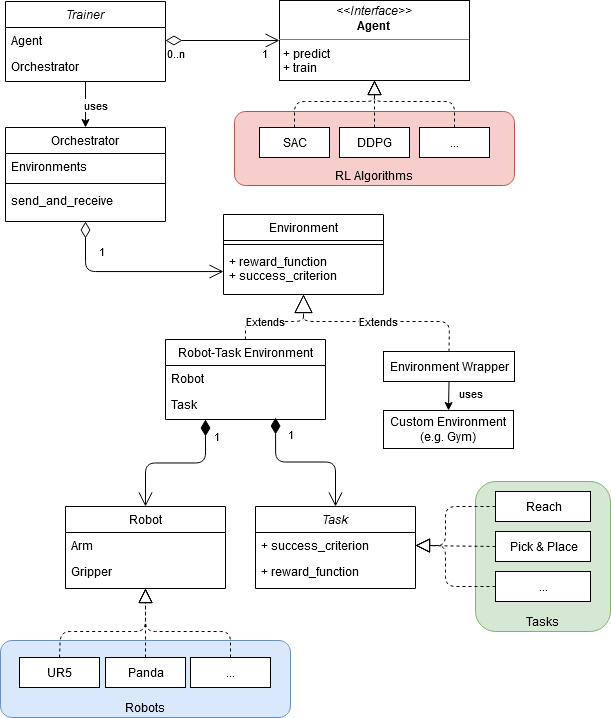

The diagram above was exported from draw.io. Its source (the exported page's mxGraphModel, read from the mxfile embedded in the PNG):
<mxGraphModel dx="1673" dy="931" grid="1" gridSize="10" guides="1" tooltips="1" connect="1" arrows="1" fold="1" page="1" pageScale="1" pageWidth="827" pageHeight="1169" math="0" shadow="0">
  <root>
    <mxCell id="0" />
    <mxCell id="1" parent="0" />
    <mxCell id="2" value="Tasks" style="rounded=1;whiteSpace=wrap;html=1;fillColor=#d5e8d4;strokeColor=#82b366;verticalAlign=bottom;" vertex="1" parent="1">
      <mxGeometry x="621" y="710" width="135" height="150" as="geometry" />
    </mxCell>
    <mxCell id="3" value="&lt;div align=&quot;center&quot;&gt;RL Algorithms&lt;br&gt;&lt;/div&gt;" style="rounded=1;whiteSpace=wrap;html=1;fillColor=#f8cecc;strokeColor=#b85450;verticalAlign=bottom;" vertex="1" parent="1">
      <mxGeometry x="380" y="340" width="280" height="74" as="geometry" />
    </mxCell>
    <mxCell id="4" value="Trainer" style="swimlane;fontStyle=2;align=center;verticalAlign=top;childLayout=stackLayout;horizontal=1;startSize=26;horizontalStack=0;resizeParent=1;resizeLast=0;collapsible=1;marginBottom=0;rounded=0;shadow=0;strokeWidth=1;" vertex="1" parent="1">
      <mxGeometry x="151" y="230" width="160" height="80" as="geometry">
        <mxRectangle x="230" y="140" width="160" height="26" as="alternateBounds" />
      </mxGeometry>
    </mxCell>
    <mxCell id="5" value="Agent" style="text;align=left;verticalAlign=top;spacingLeft=4;spacingRight=4;overflow=hidden;rotatable=0;points=[[0,0.5],[1,0.5]];portConstraint=eastwest;" vertex="1" parent="4">
      <mxGeometry y="26" width="160" height="26" as="geometry" />
    </mxCell>
    <mxCell id="6" value="Orchestrator" style="text;align=left;verticalAlign=top;spacingLeft=4;spacingRight=4;overflow=hidden;rotatable=0;points=[[0,0.5],[1,0.5]];portConstraint=eastwest;rounded=0;shadow=0;html=0;" vertex="1" parent="4">
      <mxGeometry y="52" width="160" height="26" as="geometry" />
    </mxCell>
    <mxCell id="7" value="Robot-Task Environment" style="swimlane;fontStyle=0;align=center;verticalAlign=top;childLayout=stackLayout;horizontal=1;startSize=26;horizontalStack=0;resizeParent=1;resizeLast=0;collapsible=1;marginBottom=0;rounded=0;shadow=0;strokeWidth=1;" vertex="1" parent="1">
      <mxGeometry x="311" y="568" width="160" height="80" as="geometry">
        <mxRectangle x="130" y="380" width="160" height="26" as="alternateBounds" />
      </mxGeometry>
    </mxCell>
    <mxCell id="8" value="Robot" style="text;align=left;verticalAlign=top;spacingLeft=4;spacingRight=4;overflow=hidden;rotatable=0;points=[[0,0.5],[1,0.5]];portConstraint=eastwest;" vertex="1" parent="7">
      <mxGeometry y="26" width="160" height="26" as="geometry" />
    </mxCell>
    <mxCell id="9" value="Task" style="text;align=left;verticalAlign=top;spacingLeft=4;spacingRight=4;overflow=hidden;rotatable=0;points=[[0,0.5],[1,0.5]];portConstraint=eastwest;rounded=0;shadow=0;html=0;" vertex="1" parent="7">
      <mxGeometry y="52" width="160" height="26" as="geometry" />
    </mxCell>
    <mxCell id="10" value="uses" style="edgeStyle=orthogonalEdgeStyle;rounded=0;orthogonalLoop=1;jettySize=auto;html=1;exitX=0.5;exitY=1;exitDx=0;exitDy=0;" edge="1" source="4" target="11" parent="1">
      <mxGeometry x="0.0187" y="10" relative="1" as="geometry">
        <mxPoint x="301" y="351" as="sourcePoint" />
        <mxPoint as="offset" />
      </mxGeometry>
    </mxCell>
    <mxCell id="11" value="Orchestrator" style="swimlane;fontStyle=0;align=center;verticalAlign=top;childLayout=stackLayout;horizontal=1;startSize=26;horizontalStack=0;resizeParent=1;resizeLast=0;collapsible=1;marginBottom=0;rounded=0;shadow=0;strokeWidth=1;" vertex="1" parent="1">
      <mxGeometry x="151" y="356" width="160" height="94" as="geometry">
        <mxRectangle x="550" y="140" width="160" height="26" as="alternateBounds" />
      </mxGeometry>
    </mxCell>
    <mxCell id="12" value="Environments" style="text;align=left;verticalAlign=top;spacingLeft=4;spacingRight=4;overflow=hidden;rotatable=0;points=[[0,0.5],[1,0.5]];portConstraint=eastwest;" vertex="1" parent="11">
      <mxGeometry y="26" width="160" height="26" as="geometry" />
    </mxCell>
    <mxCell id="13" value="" style="line;html=1;strokeWidth=1;align=left;verticalAlign=middle;spacingTop=-1;spacingLeft=3;spacingRight=3;rotatable=0;labelPosition=right;points=[];portConstraint=eastwest;" vertex="1" parent="11">
      <mxGeometry y="52" width="160" height="8" as="geometry" />
    </mxCell>
    <mxCell id="14" value="send_and_receive" style="text;align=left;verticalAlign=top;spacingLeft=4;spacingRight=4;overflow=hidden;rotatable=0;points=[[0,0.5],[1,0.5]];portConstraint=eastwest;" vertex="1" parent="11">
      <mxGeometry y="60" width="160" height="26" as="geometry" />
    </mxCell>
    <mxCell id="15" value="&lt;p style=&quot;margin: 0px ; margin-top: 4px ; text-align: center&quot;&gt;&lt;i&gt;&amp;lt;&amp;lt;Interface&amp;gt;&amp;gt;&lt;/i&gt;&lt;br&gt;&lt;b&gt;Agent&lt;/b&gt;&lt;br&gt;&lt;/p&gt;&lt;hr size=&quot;1&quot;&gt;&lt;p style=&quot;margin: 0px ; margin-left: 4px&quot;&gt;+ predict&lt;/p&gt;&lt;p style=&quot;margin: 0px ; margin-left: 4px&quot;&gt;+ train&lt;br&gt;&lt;/p&gt;" style="verticalAlign=top;align=left;overflow=fill;fontSize=12;fontFamily=Helvetica;html=1;" vertex="1" parent="1">
      <mxGeometry x="425" y="229" width="190" height="80" as="geometry" />
    </mxCell>
    <mxCell id="16" value="" style="endArrow=open;html=1;endSize=12;startArrow=diamondThin;startSize=14;startFill=0;edgeStyle=orthogonalEdgeStyle;exitX=1;exitY=0.5;exitDx=0;exitDy=0;entryX=0;entryY=0.5;entryDx=0;entryDy=0;" edge="1" source="5" target="15" parent="1">
      <mxGeometry relative="1" as="geometry">
        <mxPoint x="441" y="490" as="sourcePoint" />
        <mxPoint x="601" y="490" as="targetPoint" />
      </mxGeometry>
    </mxCell>
    <mxCell id="17" value="0..n" style="edgeLabel;resizable=0;html=1;align=left;verticalAlign=top;" connectable="0" vertex="1" parent="16">
      <mxGeometry x="-1" relative="1" as="geometry" />
    </mxCell>
    <mxCell id="18" value="1" style="edgeLabel;resizable=0;html=1;align=right;verticalAlign=top;" connectable="0" vertex="1" parent="16">
      <mxGeometry x="1" relative="1" as="geometry">
        <mxPoint x="-11" as="offset" />
      </mxGeometry>
    </mxCell>
    <mxCell id="19" value="" style="endArrow=block;dashed=1;endFill=0;endSize=12;html=1;exitX=0.5;exitY=0;exitDx=0;exitDy=0;entryX=0.5;entryY=1;entryDx=0;entryDy=0;" edge="1" source="29" target="15" parent="1">
      <mxGeometry width="160" relative="1" as="geometry">
        <mxPoint x="695" y="275" as="sourcePoint" />
        <mxPoint x="615" y="285" as="targetPoint" />
        <Array as="points">
          <mxPoint x="440" y="330" />
          <mxPoint x="520" y="330" />
        </Array>
      </mxGeometry>
    </mxCell>
    <mxCell id="20" value="1" style="endArrow=open;html=1;endSize=12;startArrow=diamondThin;startSize=14;startFill=0;edgeStyle=orthogonalEdgeStyle;align=left;verticalAlign=bottom;exitX=0.5;exitY=1;exitDx=0;exitDy=0;" edge="1" source="11" target="38" parent="1">
      <mxGeometry x="-0.3333" y="10" relative="1" as="geometry">
        <mxPoint x="321" y="593.5" as="sourcePoint" />
        <mxPoint x="341" y="493" as="targetPoint" />
        <mxPoint as="offset" />
      </mxGeometry>
    </mxCell>
    <mxCell id="21" value="Robot" style="swimlane;fontStyle=0;align=center;verticalAlign=top;childLayout=stackLayout;horizontal=1;startSize=26;horizontalStack=0;resizeParent=1;resizeLast=0;collapsible=1;marginBottom=0;rounded=0;shadow=0;strokeWidth=1;" vertex="1" parent="1">
      <mxGeometry x="211" y="735" width="160" height="82" as="geometry">
        <mxRectangle x="320" y="732" width="160" height="26" as="alternateBounds" />
      </mxGeometry>
    </mxCell>
    <mxCell id="22" value="Arm" style="text;align=left;verticalAlign=top;spacingLeft=4;spacingRight=4;overflow=hidden;rotatable=0;points=[[0,0.5],[1,0.5]];portConstraint=eastwest;" vertex="1" parent="21">
      <mxGeometry y="26" width="160" height="26" as="geometry" />
    </mxCell>
    <mxCell id="23" value="Gripper" style="text;align=left;verticalAlign=top;spacingLeft=4;spacingRight=4;overflow=hidden;rotatable=0;points=[[0,0.5],[1,0.5]];portConstraint=eastwest;rounded=0;shadow=0;html=0;" vertex="1" parent="21">
      <mxGeometry y="52" width="160" height="26" as="geometry" />
    </mxCell>
    <mxCell id="24" value="Task" style="swimlane;fontStyle=2;align=center;verticalAlign=top;childLayout=stackLayout;horizontal=1;startSize=26;horizontalStack=0;resizeParent=1;resizeLast=0;collapsible=1;marginBottom=0;rounded=0;shadow=0;strokeWidth=1;" vertex="1" parent="1">
      <mxGeometry x="401" y="735" width="160" height="82" as="geometry">
        <mxRectangle x="550" y="140" width="160" height="26" as="alternateBounds" />
      </mxGeometry>
    </mxCell>
    <mxCell id="25" value="+ success_criterion" style="text;align=left;verticalAlign=top;spacingLeft=4;spacingRight=4;overflow=hidden;rotatable=0;points=[[0,0.5],[1,0.5]];portConstraint=eastwest;" vertex="1" parent="24">
      <mxGeometry y="26" width="160" height="26" as="geometry" />
    </mxCell>
    <mxCell id="26" value="+ reward_function" style="text;align=left;verticalAlign=top;spacingLeft=4;spacingRight=4;overflow=hidden;rotatable=0;points=[[0,0.5],[1,0.5]];portConstraint=eastwest;" vertex="1" parent="24">
      <mxGeometry y="52" width="160" height="26" as="geometry" />
    </mxCell>
    <mxCell id="27" value="1" style="endArrow=open;html=1;endSize=12;startArrow=diamondThin;startSize=14;startFill=1;edgeStyle=orthogonalEdgeStyle;align=left;verticalAlign=bottom;exitX=0.25;exitY=1;exitDx=0;exitDy=0;" edge="1" source="7" target="21" parent="1">
      <mxGeometry x="-0.6388" y="7" relative="1" as="geometry">
        <mxPoint x="371" y="681" as="sourcePoint" />
        <mxPoint x="381" y="551" as="targetPoint" />
        <mxPoint as="offset" />
      </mxGeometry>
    </mxCell>
    <mxCell id="28" value="1" style="endArrow=open;html=1;endSize=12;startArrow=diamondThin;startSize=14;startFill=1;edgeStyle=orthogonalEdgeStyle;align=left;verticalAlign=bottom;entryX=0.5;entryY=0;entryDx=0;entryDy=0;exitX=0.688;exitY=1;exitDx=0;exitDy=0;exitPerimeter=0;" edge="1" source="9" target="24" parent="1">
      <mxGeometry x="-0.6366" y="11" relative="1" as="geometry">
        <mxPoint x="411" y="722" as="sourcePoint" />
        <mxPoint x="301" y="751" as="targetPoint" />
        <mxPoint as="offset" />
      </mxGeometry>
    </mxCell>
    <mxCell id="29" value="SAC" style="html=1;" vertex="1" parent="1">
      <mxGeometry x="405" y="356" width="70" height="30" as="geometry" />
    </mxCell>
    <mxCell id="30" value="DDPG" style="html=1;" vertex="1" parent="1">
      <mxGeometry x="485" y="356" width="70" height="30" as="geometry" />
    </mxCell>
    <mxCell id="31" value="..." style="html=1;" vertex="1" parent="1">
      <mxGeometry x="565" y="356" width="70" height="30" as="geometry" />
    </mxCell>
    <mxCell id="32" value="" style="endArrow=block;dashed=1;endFill=0;endSize=12;html=1;exitX=0.5;exitY=0;exitDx=0;exitDy=0;entryX=0.5;entryY=1;entryDx=0;entryDy=0;" edge="1" source="31" target="15" parent="1">
      <mxGeometry width="160" relative="1" as="geometry">
        <mxPoint x="450" y="366" as="sourcePoint" />
        <mxPoint x="525" y="310" as="targetPoint" />
        <Array as="points">
          <mxPoint x="600" y="330" />
          <mxPoint x="520" y="330" />
        </Array>
      </mxGeometry>
    </mxCell>
    <mxCell id="33" value="" style="endArrow=block;dashed=1;endFill=0;endSize=12;html=1;exitX=0.5;exitY=0;exitDx=0;exitDy=0;entryX=0.5;entryY=1;entryDx=0;entryDy=0;" edge="1" source="30" target="15" parent="1">
      <mxGeometry width="160" relative="1" as="geometry">
        <mxPoint x="610" y="366" as="sourcePoint" />
        <mxPoint x="530" y="320" as="targetPoint" />
      </mxGeometry>
    </mxCell>
    <mxCell id="34" value="&lt;div&gt;Custom Environment&lt;/div&gt;&lt;div&gt;(e.g. Gym)&lt;br&gt;&lt;/div&gt;" style="rounded=0;whiteSpace=wrap;html=1;" vertex="1" parent="1">
      <mxGeometry x="529" y="639" width="130" height="38" as="geometry" />
    </mxCell>
    <mxCell id="35" value="Extends" style="endArrow=block;endSize=16;endFill=0;html=1;dashed=1;strokeColor=#000000;exitX=0.5;exitY=0;exitDx=0;exitDy=0;" edge="1" source="7" target="38" parent="1">
      <mxGeometry x="-0.2621" width="160" relative="1" as="geometry">
        <mxPoint x="476" y="556" as="sourcePoint" />
        <mxPoint x="551" y="540" as="targetPoint" />
        <Array as="points">
          <mxPoint x="391" y="550" />
          <mxPoint x="449" y="550" />
        </Array>
        <mxPoint as="offset" />
      </mxGeometry>
    </mxCell>
    <mxCell id="36" value="Environment" style="swimlane;fontStyle=0;align=center;verticalAlign=top;childLayout=stackLayout;horizontal=1;startSize=26;horizontalStack=0;resizeParent=1;resizeParentMax=0;resizeLast=0;collapsible=1;marginBottom=0;" vertex="1" parent="1">
      <mxGeometry x="369" y="443" width="160" height="80" as="geometry" />
    </mxCell>
    <mxCell id="37" value="" style="line;strokeWidth=1;fillColor=none;align=left;verticalAlign=middle;spacingTop=-1;spacingLeft=3;spacingRight=3;rotatable=0;labelPosition=right;points=[];portConstraint=eastwest;" vertex="1" parent="36">
      <mxGeometry y="26" width="160" height="8" as="geometry" />
    </mxCell>
    <mxCell id="38" value="+ reward_function&#10;+ success_criterion&#10;" style="text;strokeColor=none;fillColor=none;align=left;verticalAlign=top;spacingLeft=4;spacingRight=4;overflow=hidden;rotatable=0;points=[[0,0.5],[1,0.5]];portConstraint=eastwest;" vertex="1" parent="36">
      <mxGeometry y="34" width="160" height="46" as="geometry" />
    </mxCell>
    <mxCell id="39" value="Environment Wrapper" style="html=1;" vertex="1" parent="1">
      <mxGeometry x="529" y="580" width="131" height="30" as="geometry" />
    </mxCell>
    <mxCell id="40" value="uses" style="edgeStyle=orthogonalEdgeStyle;rounded=0;orthogonalLoop=1;jettySize=auto;html=1;exitX=0.5;exitY=1;exitDx=0;exitDy=0;entryX=0.5;entryY=0;entryDx=0;entryDy=0;" edge="1" source="39" target="34" parent="1">
      <mxGeometry x="-0.2121" y="22" relative="1" as="geometry">
        <mxPoint x="588" y="610" as="sourcePoint" />
        <mxPoint x="587" y="642" as="targetPoint" />
        <mxPoint as="offset" />
      </mxGeometry>
    </mxCell>
    <mxCell id="41" value="Extends" style="endArrow=block;endSize=16;endFill=0;html=1;dashed=1;strokeColor=#000000;exitX=0.5;exitY=0;exitDx=0;exitDy=0;" edge="1" source="39" target="38" parent="1">
      <mxGeometry width="160" relative="1" as="geometry">
        <mxPoint x="400.9999999999998" y="578" as="sourcePoint" />
        <mxPoint x="459.96000000000004" y="531.9879999999999" as="targetPoint" />
        <Array as="points">
          <mxPoint x="595" y="550" />
          <mxPoint x="449" y="550" />
        </Array>
      </mxGeometry>
    </mxCell>
    <mxCell id="42" value="Reach" style="html=1;" vertex="1" parent="1">
      <mxGeometry x="641" y="720" width="95" height="30" as="geometry" />
    </mxCell>
    <mxCell id="43" value="Pick &amp;amp; Place" style="html=1;" vertex="1" parent="1">
      <mxGeometry x="641" y="760" width="95" height="30" as="geometry" />
    </mxCell>
    <mxCell id="44" value="..." style="html=1;" vertex="1" parent="1">
      <mxGeometry x="641" y="800" width="95" height="30" as="geometry" />
    </mxCell>
    <mxCell id="45" value="" style="endArrow=block;dashed=1;endFill=0;endSize=12;html=1;exitX=0;exitY=0.5;exitDx=0;exitDy=0;entryX=1;entryY=0.5;entryDx=0;entryDy=0;" edge="1" source="44" target="25" parent="1">
      <mxGeometry width="160" relative="1" as="geometry">
        <mxPoint x="601" y="967" as="sourcePoint" />
        <mxPoint x="521" y="921" as="targetPoint" />
        <Array as="points">
          <mxPoint x="591" y="815" />
          <mxPoint x="591" y="774" />
        </Array>
      </mxGeometry>
    </mxCell>
    <mxCell id="46" value="" style="endArrow=block;dashed=1;endFill=0;endSize=12;html=1;exitX=0;exitY=0.5;exitDx=0;exitDy=0;entryX=1;entryY=0.5;entryDx=0;entryDy=0;" edge="1" source="43" target="25" parent="1">
      <mxGeometry width="160" relative="1" as="geometry">
        <mxPoint x="651" y="825" as="sourcePoint" />
        <mxPoint x="561" y="770" as="targetPoint" />
      </mxGeometry>
    </mxCell>
    <mxCell id="47" value="" style="endArrow=block;dashed=1;endFill=0;endSize=12;html=1;exitX=0;exitY=0.5;exitDx=0;exitDy=0;entryX=1;entryY=0.5;entryDx=0;entryDy=0;" edge="1" source="42" target="25" parent="1">
      <mxGeometry width="160" relative="1" as="geometry">
        <mxPoint x="651" y="825" as="sourcePoint" />
        <mxPoint x="571" y="784" as="targetPoint" />
        <Array as="points">
          <mxPoint x="591" y="735" />
          <mxPoint x="591" y="774" />
        </Array>
      </mxGeometry>
    </mxCell>
    <mxCell id="48" value="Robots" style="rounded=1;whiteSpace=wrap;html=1;fillColor=#dae8fc;strokeColor=#6c8ebf;verticalAlign=bottom;" vertex="1" parent="1">
      <mxGeometry x="146" y="869" width="290" height="77" as="geometry" />
    </mxCell>
    <mxCell id="49" value="" style="endArrow=block;dashed=1;endFill=0;endSize=12;html=1;exitX=0.5;exitY=0;exitDx=0;exitDy=0;entryX=0.5;entryY=1;entryDx=0;entryDy=0;" edge="1" source="50" target="21" parent="1">
      <mxGeometry width="160" relative="1" as="geometry">
        <mxPoint x="461" y="805" as="sourcePoint" />
        <mxPoint x="260" y="830" as="targetPoint" />
        <Array as="points">
          <mxPoint x="206" y="860" />
          <mxPoint x="291" y="860" />
        </Array>
      </mxGeometry>
    </mxCell>
    <mxCell id="50" value="UR5" style="html=1;" vertex="1" parent="1">
      <mxGeometry x="165" y="886" width="80" height="30" as="geometry" />
    </mxCell>
    <mxCell id="51" value="Panda" style="html=1;" vertex="1" parent="1">
      <mxGeometry x="251" y="886" width="80" height="30" as="geometry" />
    </mxCell>
    <mxCell id="52" value="..." style="html=1;" vertex="1" parent="1">
      <mxGeometry x="336" y="886" width="80" height="30" as="geometry" />
    </mxCell>
    <mxCell id="53" value="" style="endArrow=block;dashed=1;endFill=0;endSize=12;html=1;exitX=0.5;exitY=0;exitDx=0;exitDy=0;entryX=0.5;entryY=1;entryDx=0;entryDy=0;" edge="1" source="52" target="21" parent="1">
      <mxGeometry width="160" relative="1" as="geometry">
        <mxPoint x="216" y="896" as="sourcePoint" />
        <mxPoint x="291" y="840" as="targetPoint" />
        <Array as="points">
          <mxPoint x="376" y="860" />
          <mxPoint x="291" y="860" />
        </Array>
      </mxGeometry>
    </mxCell>
    <mxCell id="54" value="" style="endArrow=block;dashed=1;endFill=0;endSize=12;html=1;exitX=0.5;exitY=0;exitDx=0;exitDy=0;entryX=0.5;entryY=1;entryDx=0;entryDy=0;" edge="1" source="51" target="21" parent="1">
      <mxGeometry width="160" relative="1" as="geometry">
        <mxPoint x="376" y="896" as="sourcePoint" />
        <mxPoint x="291" y="840" as="targetPoint" />
      </mxGeometry>
    </mxCell>
  </root>
</mxGraphModel>